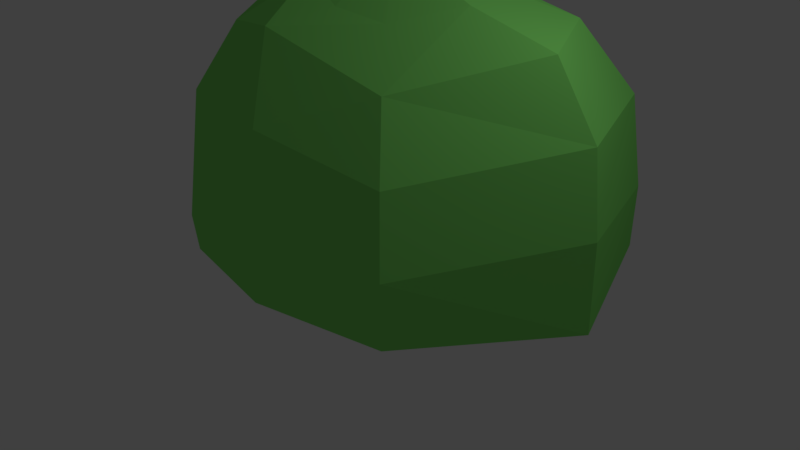 # Source: foliage_bush.blend  (saved by Blender 2.79.0; exported with 4.5.12 LTS)
import bpy
from mathutils import Matrix  # noqa: F401  (used for matrix-valued properties, if any)

bpy.ops.wm.read_factory_settings(use_empty=True)
scene = bpy.context.scene
scene.name = 'Scene'

# ---- collections
col_collection_1 = bpy.data.collections.new('Collection 1'); scene.collection.children.link(col_collection_1)

# ---- materials (node trees are filled in below, after node groups)
mat_material_001 = bpy.data.materials.new('Material.001')
mat_material_001.alpha_threshold = 0.0
mat_material_001.use_transparent_shadow = False
mat_material_001.diffuse_color = (0.2434, 0.8, 0.1597, 1.0)
mat_material_001.roughness = 0.5
mat_material_001.specular_intensity = 0.2

# ---- material node trees

# ---- world
world_world = bpy.data.worlds.new('World'); scene.world = world_world
world_world.color = (0.05088, 0.05088, 0.05088)
world_world.use_sun_shadow = False
world_world.sun_shadow_jitter_overblur = 0.0
world_world.cycles.sampling_method = 'MANUAL'
world_world.light_settings.ao_factor = 0.05

# ---- cameras
cam_camera = bpy.data.cameras.new('Camera')
cam_camera.clip_end = 100.0
cam_camera.lens = 35.0
cam_camera.sensor_width = 32.0
cam_camera.sensor_height = 18.0
cam_camera.ortho_scale = 7.314
cam_camera.dof.focus_distance = 0.0
cam_camera.dof.aperture_fstop = 128.0

# ---- lights
light_lamp = bpy.data.lights.new('Lamp', 'POINT')
light_lamp.transmission_factor = 0.0
light_lamp.cutoff_distance = 30.0
light_lamp.energy = 100.0
light_lamp.shadow_buffer_clip_start = 1.001
light_lamp.shadow_soft_size = 0.1
light_lamp.shadow_maximum_resolution = 0.006
light_lamp.use_absolute_resolution = True

# ---- meshes
me_sphere = bpy.data.meshes.new('Sphere')
me_sphere.from_pydata([(0.0, 1.0, -4.371e-08), (-0.04911, 0.03065, 1.142), (0.405, 0.2841, 0.9689), (0.6947, 0.4837, 0.8516), (0.8228, 0.8148, 0.45), (0.875, 0.874, -0.04401), (0.8718, 0.8718, -0.3899), (0.5255, -0.07571, 0.9658), (0.9436, 1.605e-07, 0.8238), (1.17, 0.009147, 0.4836), (1.241, -0.02454, 0.08545), (1.233, 1.605e-07, -0.3899), (0.282, -0.3442, 0.8883), (0.5114, -0.5736, 0.6715), (0.6647, -0.7269, 0.3471), (0.7185, -0.7807, -0.03557), (0.6647, -0.7269, -0.4183), (1.244e-08, -0.3827, 0.9239), (-0.1562, -0.6548, 0.8537), (-0.003177, -0.8616, 0.4651), (1.244e-08, -1.0, -4.371e-08), (4.224e-08, -0.9239, -0.3827), (-0.3153, -0.2823, 1.01), (-0.5205, -0.5656, 0.8063), (-0.6548, -0.7418, 0.4706), (-0.6589, -0.8431, -0.1815), (-0.6706, -0.812, -0.395), (-0.5107, 1.605e-07, 1.113), (-0.7991, -0.08242, 0.9041), (-1.103, 8.092e-08, 0.3908), (-1.133, 1.605e-07, -0.1198), (-1.162, 0.09892, -0.3479), (-0.3187, 0.3433, 0.9994), (-0.5609, 0.5571, 0.6866), (-0.6533, 0.6533, 0.3827), (-0.7071, 0.7071, -4.371e-08), (-0.6533, 0.6533, -0.3827), (0.178, 0.4334, 0.9774), (-1.736e-08, 0.7071, 0.7071), (-4.717e-08, 0.9239, 0.3827), (-4.717e-08, 0.9239, -0.3827)], [], [(40, 5, 6), (38, 4, 39), (37, 1, 2), (0, 4, 5), (37, 3, 38), (3, 9, 4), (2, 1, 7), (4, 10, 5), (3, 7, 8), (5, 11, 6), (10, 14, 15), (7, 13, 8), (11, 15, 16), (9, 13, 14), (7, 1, 12), (12, 18, 13), (15, 21, 16), (13, 19, 14), (12, 1, 17), (14, 20, 15), (21, 25, 26), (18, 24, 19), (17, 1, 22), (20, 24, 25), (18, 22, 23), (22, 1, 27), (24, 30, 25), (22, 28, 23), (26, 30, 31), (24, 28, 29), (29, 35, 30), (28, 32, 33), (31, 35, 36), (29, 33, 34), (27, 1, 32), (35, 40, 36), (33, 39, 34), (32, 1, 37), (34, 0, 35), (32, 38, 33), (40, 0, 5), (38, 3, 4), (0, 39, 4), (37, 2, 3), (3, 8, 9), (4, 9, 10), (3, 2, 7), (5, 10, 11), (10, 9, 14), (7, 12, 13), (11, 10, 15), (9, 8, 13), (12, 17, 18), (15, 20, 21), (13, 18, 19), (14, 19, 20), (21, 20, 25), (18, 23, 24), (20, 19, 24), (18, 17, 22), (24, 29, 30), (22, 27, 28), (26, 25, 30), (24, 23, 28), (29, 34, 35), (28, 27, 32), (31, 30, 35), (29, 28, 33), (35, 0, 40), (33, 38, 39), (34, 39, 0), (32, 37, 38)])
me_sphere.materials.append(mat_material_001)
me_sphere.use_remesh_preserve_volume = False
me_sphere.use_remesh_preserve_attributes = False
me_sphere.use_mirror_vertex_groups = False
me_sphere.update()

# ---- objects
ob_sphere = bpy.data.objects.new('Sphere', me_sphere)
ob_lamp = bpy.data.objects.new('Lamp', light_lamp)
ob_camera = bpy.data.objects.new('Camera', cam_camera)

# ---- transforms, parenting, visibility, modifiers, constraints
ob_sphere.location = (0.08564, 0.4353, 1.0)
ob_sphere.scale = (2.437, 2.437, 2.437)
ob_sphere.lineart.crease_threshold = 0.0
ob_lamp.location = (4.076, 1.005, 5.904)
ob_lamp.rotation_euler = (0.6503, 0.05522, 1.866)
ob_lamp.lock_rotations_4d = False
ob_lamp.empty_display_type = 'ARROWS'
ob_lamp.color = (0.0, 0.0, 0.0, 0.0)
ob_lamp.lineart.crease_threshold = 0.0
ob_camera.location = (7.481, -6.508, 5.344)
ob_camera.rotation_euler = (1.109, 0.0, 0.8149)
ob_camera.lock_rotations_4d = False
ob_camera.empty_display_type = 'ARROWS'
ob_camera.color = (0.0, 0.0, 0.0, 0.0)
ob_camera.display_type = 'WIRE'
ob_camera.lineart.crease_threshold = 0.0

# ---- collection membership
col_collection_1.objects.link(ob_sphere)
col_collection_1.objects.link(ob_lamp)
col_collection_1.objects.link(ob_camera)

# ---- scene / render settings (as saved in the file)
scene.camera = ob_camera
scene.frame_start = 1; scene.frame_end = 250; scene.frame_set(1)
scene.render.engine = 'BLENDER_EEVEE_NEXT'
scene.render.resolution_percentage = 50
scene.render.dither_intensity = 0.0
scene.cycles.use_denoising = False
scene.cycles.samples = 128
scene.cycles.sampling_pattern = 'TABULATED_SOBOL'
scene.cycles.use_adaptive_sampling = False
scene.cycles.use_light_tree = False
scene.cycles.blur_glossy = 0.0
scene.cycles.sample_clamp_indirect = 0.0
scene.view_settings.view_transform = 'Standard'
bpy.context.view_layer.update()
